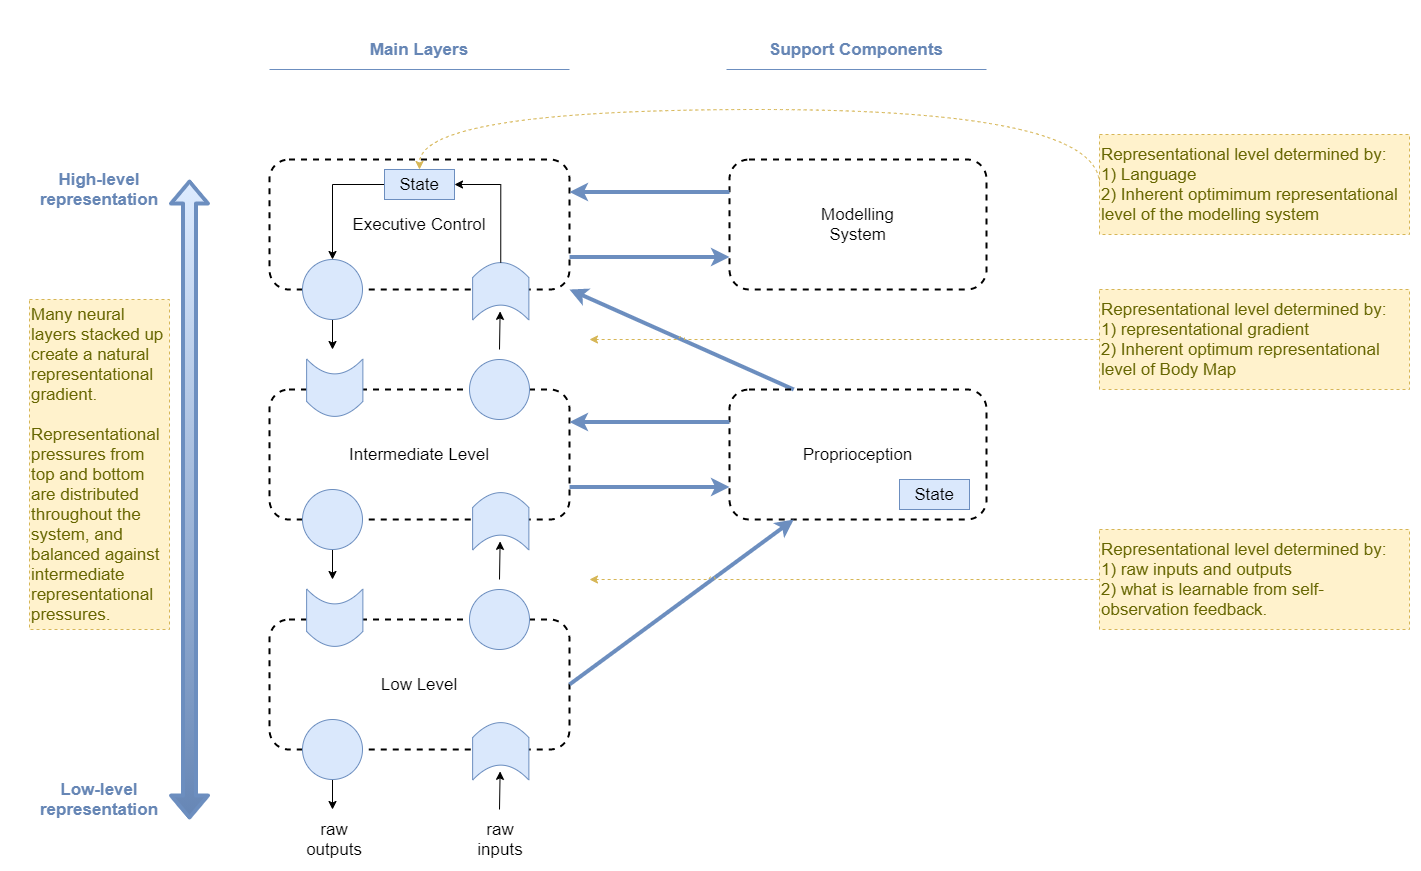

The diagram above was exported from draw.io. Its source (the exported page's mxGraphModel, read from the mxfile embedded in the PNG):
<mxGraphModel dx="2858" dy="1174" grid="1" gridSize="10" guides="1" tooltips="1" connect="1" arrows="1" fold="1" page="1" pageScale="1" pageWidth="827" pageHeight="1169" math="0" shadow="0">
  <root>
    <mxCell id="NT5hPCRys-Dgdw-gLhnj-0" />
    <mxCell id="NT5hPCRys-Dgdw-gLhnj-1" parent="NT5hPCRys-Dgdw-gLhnj-0" />
    <mxCell id="LxjQ0IJKiPYYDsoqAINJ-0" value="Low Level" style="rounded=1;whiteSpace=wrap;html=1;fillColor=none;dashed=1;strokeWidth=2;fontSize=17;" parent="NT5hPCRys-Dgdw-gLhnj-1" vertex="1">
      <mxGeometry x="170" y="790" width="300" height="130" as="geometry" />
    </mxCell>
    <mxCell id="LxjQ0IJKiPYYDsoqAINJ-1" style="edgeStyle=none;rounded=0;orthogonalLoop=1;jettySize=auto;html=1;fontSize=17;" parent="NT5hPCRys-Dgdw-gLhnj-1" source="LxjQ0IJKiPYYDsoqAINJ-2" edge="1">
      <mxGeometry relative="1" as="geometry">
        <mxPoint x="233.00000000000023" y="980" as="targetPoint" />
      </mxGeometry>
    </mxCell>
    <mxCell id="LxjQ0IJKiPYYDsoqAINJ-2" value="" style="ellipse;whiteSpace=wrap;html=1;aspect=fixed;rounded=1;strokeWidth=1;fillColor=#dae8fc;strokeColor=#6c8ebf;fontSize=17;" parent="NT5hPCRys-Dgdw-gLhnj-1" vertex="1">
      <mxGeometry x="203" y="890" width="60" height="60" as="geometry" />
    </mxCell>
    <mxCell id="LxjQ0IJKiPYYDsoqAINJ-4" value="" style="ellipse;whiteSpace=wrap;html=1;aspect=fixed;rounded=1;strokeWidth=1;fillColor=#dae8fc;strokeColor=#6c8ebf;verticalAlign=middle;fontSize=17;" parent="NT5hPCRys-Dgdw-gLhnj-1" vertex="1">
      <mxGeometry x="370" y="760" width="60" height="60" as="geometry" />
    </mxCell>
    <mxCell id="LxjQ0IJKiPYYDsoqAINJ-6" style="edgeStyle=none;rounded=0;orthogonalLoop=1;jettySize=auto;html=1;entryX=0.5;entryY=1;entryDx=0;entryDy=0;fontSize=17;" parent="NT5hPCRys-Dgdw-gLhnj-1" edge="1">
      <mxGeometry relative="1" as="geometry">
        <mxPoint x="400" y="980" as="sourcePoint" />
        <mxPoint x="400.6199999999999" y="941.8699999999999" as="targetPoint" />
      </mxGeometry>
    </mxCell>
    <mxCell id="LxjQ0IJKiPYYDsoqAINJ-15" value="" style="shape=dataStorage;whiteSpace=wrap;html=1;fixedSize=1;rounded=1;strokeWidth=1;fillColor=#dae8fc;strokeColor=#6c8ebf;rotation=-90;size=15;horizontal=1;fontSize=17;" parent="NT5hPCRys-Dgdw-gLhnj-1" vertex="1">
      <mxGeometry x="206.5" y="760" width="57.5" height="56.25" as="geometry" />
    </mxCell>
    <mxCell id="LxjQ0IJKiPYYDsoqAINJ-17" value="" style="shape=dataStorage;whiteSpace=wrap;html=1;fixedSize=1;rounded=1;strokeWidth=1;fillColor=#dae8fc;strokeColor=#6c8ebf;rotation=90;size=15;horizontal=1;fontSize=17;" parent="NT5hPCRys-Dgdw-gLhnj-1" vertex="1">
      <mxGeometry x="372.5" y="893.7500000000001" width="57.5" height="56.25" as="geometry" />
    </mxCell>
    <mxCell id="LxjQ0IJKiPYYDsoqAINJ-19" value="Intermediate Level" style="rounded=1;whiteSpace=wrap;html=1;fillColor=none;dashed=1;strokeWidth=2;fontSize=17;" parent="NT5hPCRys-Dgdw-gLhnj-1" vertex="1">
      <mxGeometry x="170" y="560" width="300" height="130" as="geometry" />
    </mxCell>
    <mxCell id="LxjQ0IJKiPYYDsoqAINJ-20" style="edgeStyle=none;rounded=0;orthogonalLoop=1;jettySize=auto;html=1;fontSize=17;" parent="NT5hPCRys-Dgdw-gLhnj-1" source="LxjQ0IJKiPYYDsoqAINJ-21" edge="1">
      <mxGeometry relative="1" as="geometry">
        <mxPoint x="233.00000000000023" y="750" as="targetPoint" />
      </mxGeometry>
    </mxCell>
    <mxCell id="LxjQ0IJKiPYYDsoqAINJ-21" value="" style="ellipse;whiteSpace=wrap;html=1;aspect=fixed;rounded=1;strokeWidth=1;fillColor=#dae8fc;strokeColor=#6c8ebf;fontSize=17;" parent="NT5hPCRys-Dgdw-gLhnj-1" vertex="1">
      <mxGeometry x="203" y="660" width="60" height="60" as="geometry" />
    </mxCell>
    <mxCell id="LxjQ0IJKiPYYDsoqAINJ-22" value="" style="ellipse;whiteSpace=wrap;html=1;aspect=fixed;rounded=1;strokeWidth=1;fillColor=#dae8fc;strokeColor=#6c8ebf;verticalAlign=middle;fontSize=17;" parent="NT5hPCRys-Dgdw-gLhnj-1" vertex="1">
      <mxGeometry x="370" y="530" width="60" height="60" as="geometry" />
    </mxCell>
    <mxCell id="LxjQ0IJKiPYYDsoqAINJ-23" style="edgeStyle=none;rounded=0;orthogonalLoop=1;jettySize=auto;html=1;entryX=0.5;entryY=1;entryDx=0;entryDy=0;fontSize=17;" parent="NT5hPCRys-Dgdw-gLhnj-1" edge="1">
      <mxGeometry relative="1" as="geometry">
        <mxPoint x="400" y="750" as="sourcePoint" />
        <mxPoint x="400.6199999999999" y="711.8699999999999" as="targetPoint" />
      </mxGeometry>
    </mxCell>
    <mxCell id="LxjQ0IJKiPYYDsoqAINJ-24" value="" style="shape=dataStorage;whiteSpace=wrap;html=1;fixedSize=1;rounded=1;strokeWidth=1;fillColor=#dae8fc;strokeColor=#6c8ebf;rotation=-90;size=15;horizontal=1;fontSize=17;" parent="NT5hPCRys-Dgdw-gLhnj-1" vertex="1">
      <mxGeometry x="206.5" y="530" width="57.5" height="56.25" as="geometry" />
    </mxCell>
    <mxCell id="LxjQ0IJKiPYYDsoqAINJ-26" value="" style="shape=dataStorage;whiteSpace=wrap;html=1;fixedSize=1;rounded=1;strokeWidth=1;fillColor=#dae8fc;strokeColor=#6c8ebf;rotation=90;size=15;horizontal=1;fontSize=17;" parent="NT5hPCRys-Dgdw-gLhnj-1" vertex="1">
      <mxGeometry x="372.5" y="663.7500000000001" width="57.5" height="56.25" as="geometry" />
    </mxCell>
    <mxCell id="LxjQ0IJKiPYYDsoqAINJ-28" value="Executive Control" style="rounded=1;whiteSpace=wrap;html=1;fillColor=none;dashed=1;strokeWidth=2;fontSize=17;" parent="NT5hPCRys-Dgdw-gLhnj-1" vertex="1">
      <mxGeometry x="170" y="330" width="300" height="130" as="geometry" />
    </mxCell>
    <mxCell id="LxjQ0IJKiPYYDsoqAINJ-29" style="edgeStyle=none;rounded=0;orthogonalLoop=1;jettySize=auto;html=1;fontSize=17;" parent="NT5hPCRys-Dgdw-gLhnj-1" source="LxjQ0IJKiPYYDsoqAINJ-30" edge="1">
      <mxGeometry relative="1" as="geometry">
        <mxPoint x="233.00000000000023" y="520" as="targetPoint" />
      </mxGeometry>
    </mxCell>
    <mxCell id="LxjQ0IJKiPYYDsoqAINJ-30" value="" style="ellipse;whiteSpace=wrap;html=1;aspect=fixed;rounded=1;strokeWidth=1;fillColor=#dae8fc;strokeColor=#6c8ebf;fontSize=17;" parent="NT5hPCRys-Dgdw-gLhnj-1" vertex="1">
      <mxGeometry x="203" y="430" width="60" height="60" as="geometry" />
    </mxCell>
    <mxCell id="LxjQ0IJKiPYYDsoqAINJ-32" style="edgeStyle=none;rounded=0;orthogonalLoop=1;jettySize=auto;html=1;entryX=0.5;entryY=1;entryDx=0;entryDy=0;fontSize=17;" parent="NT5hPCRys-Dgdw-gLhnj-1" edge="1">
      <mxGeometry relative="1" as="geometry">
        <mxPoint x="400" y="520" as="sourcePoint" />
        <mxPoint x="400.6199999999999" y="481.8699999999999" as="targetPoint" />
      </mxGeometry>
    </mxCell>
    <mxCell id="LxjQ0IJKiPYYDsoqAINJ-35" value="" style="shape=dataStorage;whiteSpace=wrap;html=1;fixedSize=1;rounded=1;strokeWidth=1;fillColor=#dae8fc;strokeColor=#6c8ebf;rotation=90;size=15;horizontal=1;fontSize=17;" parent="NT5hPCRys-Dgdw-gLhnj-1" vertex="1">
      <mxGeometry x="372.5" y="433.7500000000001" width="57.5" height="56.25" as="geometry" />
    </mxCell>
    <mxCell id="sF-mOMucgB0WiIYTNmLz-0" style="rounded=1;orthogonalLoop=1;jettySize=auto;html=1;entryX=1;entryY=1;entryDx=0;entryDy=0;fontSize=17;strokeColor=#6c8ebf;strokeWidth=4;fillColor=#dae8fc;exitX=0.25;exitY=0;exitDx=0;exitDy=0;" edge="1" parent="NT5hPCRys-Dgdw-gLhnj-1" source="LxjQ0IJKiPYYDsoqAINJ-37" target="LxjQ0IJKiPYYDsoqAINJ-28">
      <mxGeometry relative="1" as="geometry" />
    </mxCell>
    <mxCell id="LxjQ0IJKiPYYDsoqAINJ-37" value="Proprioception" style="rounded=1;whiteSpace=wrap;html=1;fillColor=none;dashed=1;strokeWidth=2;fontSize=17;" parent="NT5hPCRys-Dgdw-gLhnj-1" vertex="1">
      <mxGeometry x="630" y="560" width="257" height="130" as="geometry" />
    </mxCell>
    <mxCell id="LxjQ0IJKiPYYDsoqAINJ-44" value="State" style="rounded=0;whiteSpace=wrap;html=1;fillColor=#dae8fc;strokeColor=#6c8ebf;fontSize=17;" parent="NT5hPCRys-Dgdw-gLhnj-1" vertex="1">
      <mxGeometry x="800" y="650" width="70" height="30" as="geometry" />
    </mxCell>
    <mxCell id="LxjQ0IJKiPYYDsoqAINJ-45" value="" style="endArrow=classic;html=1;exitX=1;exitY=0.5;exitDx=0;exitDy=0;strokeWidth=4;fillColor=#dae8fc;strokeColor=#6c8ebf;entryX=0.25;entryY=1;entryDx=0;entryDy=0;fontSize=17;" parent="NT5hPCRys-Dgdw-gLhnj-1" source="LxjQ0IJKiPYYDsoqAINJ-0" target="LxjQ0IJKiPYYDsoqAINJ-37" edge="1">
      <mxGeometry width="50" height="50" relative="1" as="geometry">
        <mxPoint x="600" y="720" as="sourcePoint" />
        <mxPoint x="650" y="670" as="targetPoint" />
      </mxGeometry>
    </mxCell>
    <mxCell id="LxjQ0IJKiPYYDsoqAINJ-46" value="" style="endArrow=classic;html=1;exitX=0;exitY=0.25;exitDx=0;exitDy=0;strokeWidth=4;fillColor=#dae8fc;strokeColor=#6c8ebf;entryX=1;entryY=0.25;entryDx=0;entryDy=0;fontSize=17;" parent="NT5hPCRys-Dgdw-gLhnj-1" source="LxjQ0IJKiPYYDsoqAINJ-37" target="LxjQ0IJKiPYYDsoqAINJ-19" edge="1">
      <mxGeometry width="50" height="50" relative="1" as="geometry">
        <mxPoint x="600" y="720" as="sourcePoint" />
        <mxPoint x="650" y="670" as="targetPoint" />
      </mxGeometry>
    </mxCell>
    <mxCell id="LxjQ0IJKiPYYDsoqAINJ-47" value="" style="endArrow=classic;html=1;exitX=1;exitY=0.75;exitDx=0;exitDy=0;strokeWidth=4;fillColor=#dae8fc;strokeColor=#6c8ebf;entryX=0;entryY=0.75;entryDx=0;entryDy=0;fontSize=17;" parent="NT5hPCRys-Dgdw-gLhnj-1" source="LxjQ0IJKiPYYDsoqAINJ-19" target="LxjQ0IJKiPYYDsoqAINJ-37" edge="1">
      <mxGeometry width="50" height="50" relative="1" as="geometry">
        <mxPoint x="600" y="720" as="sourcePoint" />
        <mxPoint x="650" y="670" as="targetPoint" />
      </mxGeometry>
    </mxCell>
    <mxCell id="LxjQ0IJKiPYYDsoqAINJ-48" value="Modelling&lt;br&gt;System" style="rounded=1;whiteSpace=wrap;html=1;fillColor=none;dashed=1;strokeWidth=2;fontSize=17;" parent="NT5hPCRys-Dgdw-gLhnj-1" vertex="1">
      <mxGeometry x="630" y="330" width="257" height="130" as="geometry" />
    </mxCell>
    <mxCell id="LxjQ0IJKiPYYDsoqAINJ-50" value="" style="endArrow=classic;html=1;exitX=0;exitY=0.25;exitDx=0;exitDy=0;strokeWidth=4;fillColor=#dae8fc;strokeColor=#6c8ebf;entryX=1;entryY=0.25;entryDx=0;entryDy=0;fontSize=17;" parent="NT5hPCRys-Dgdw-gLhnj-1" source="LxjQ0IJKiPYYDsoqAINJ-48" target="LxjQ0IJKiPYYDsoqAINJ-28" edge="1">
      <mxGeometry width="50" height="50" relative="1" as="geometry">
        <mxPoint x="600" y="720" as="sourcePoint" />
        <mxPoint x="650" y="670" as="targetPoint" />
      </mxGeometry>
    </mxCell>
    <mxCell id="LxjQ0IJKiPYYDsoqAINJ-51" value="" style="endArrow=classic;html=1;exitX=1;exitY=0.75;exitDx=0;exitDy=0;strokeWidth=4;fillColor=#dae8fc;strokeColor=#6c8ebf;entryX=0;entryY=0.75;entryDx=0;entryDy=0;fontSize=17;" parent="NT5hPCRys-Dgdw-gLhnj-1" source="LxjQ0IJKiPYYDsoqAINJ-28" target="LxjQ0IJKiPYYDsoqAINJ-48" edge="1">
      <mxGeometry width="50" height="50" relative="1" as="geometry">
        <mxPoint x="600" y="720" as="sourcePoint" />
        <mxPoint x="650" y="670" as="targetPoint" />
      </mxGeometry>
    </mxCell>
    <mxCell id="LxjQ0IJKiPYYDsoqAINJ-52" value="" style="shape=flexArrow;endArrow=classic;startArrow=classic;html=1;strokeWidth=4;strokeColor=#6c8ebf;gradientColor=#6686B5;fillColor=#DDEBFF;fontSize=17;" parent="NT5hPCRys-Dgdw-gLhnj-1" edge="1">
      <mxGeometry width="50" height="50" relative="1" as="geometry">
        <mxPoint x="90" y="990" as="sourcePoint" />
        <mxPoint x="90" y="350" as="targetPoint" />
      </mxGeometry>
    </mxCell>
    <mxCell id="LxjQ0IJKiPYYDsoqAINJ-53" value="High-level&lt;br style=&quot;font-size: 17px;&quot;&gt;representation" style="text;html=1;strokeColor=none;fillColor=none;align=center;verticalAlign=middle;whiteSpace=wrap;rounded=0;fontColor=#6686B5;fontStyle=1;fontSize=17;" parent="NT5hPCRys-Dgdw-gLhnj-1" vertex="1">
      <mxGeometry x="-50" y="340" width="100" height="40" as="geometry" />
    </mxCell>
    <mxCell id="LxjQ0IJKiPYYDsoqAINJ-54" value="Low-level&lt;br style=&quot;font-size: 17px;&quot;&gt;representation" style="text;html=1;strokeColor=none;fillColor=none;align=center;verticalAlign=middle;whiteSpace=wrap;rounded=0;fontColor=#6686B5;fontStyle=1;fontSize=17;" parent="NT5hPCRys-Dgdw-gLhnj-1" vertex="1">
      <mxGeometry x="-50" y="950" width="100" height="40" as="geometry" />
    </mxCell>
    <mxCell id="LxjQ0IJKiPYYDsoqAINJ-55" value="raw outputs" style="text;html=1;strokeColor=none;fillColor=none;align=center;verticalAlign=middle;whiteSpace=wrap;rounded=0;fontSize=17;" parent="NT5hPCRys-Dgdw-gLhnj-1" vertex="1">
      <mxGeometry x="215" y="1000" width="40" height="20" as="geometry" />
    </mxCell>
    <mxCell id="LxjQ0IJKiPYYDsoqAINJ-56" value="raw inputs" style="text;html=1;strokeColor=none;fillColor=none;align=center;verticalAlign=middle;whiteSpace=wrap;rounded=0;fontSize=17;" parent="NT5hPCRys-Dgdw-gLhnj-1" vertex="1">
      <mxGeometry x="381.25" y="1000" width="40" height="20" as="geometry" />
    </mxCell>
    <mxCell id="3adZeI0ivgTJTS1HLiZV-0" value="Representational level determined by:&lt;br&gt;1) raw inputs and outputs&lt;br&gt;2) what is learnable from self-observation feedback." style="rounded=0;whiteSpace=wrap;html=1;align=left;fillColor=#fff2cc;strokeColor=#d6b656;fontColor=#666600;dashed=1;fontSize=17;" parent="NT5hPCRys-Dgdw-gLhnj-1" vertex="1">
      <mxGeometry x="1000" y="700" width="310" height="100" as="geometry" />
    </mxCell>
    <mxCell id="3adZeI0ivgTJTS1HLiZV-1" style="rounded=0;jumpStyle=arc;orthogonalLoop=1;jettySize=auto;html=1;strokeWidth=1;fontColor=#666600;dashed=1;strokeColor=#d6b656;fillColor=#fff2cc;endArrow=classic;endFill=1;fontSize=17;" parent="NT5hPCRys-Dgdw-gLhnj-1" source="3adZeI0ivgTJTS1HLiZV-0" edge="1">
      <mxGeometry relative="1" as="geometry">
        <mxPoint x="490" y="750" as="targetPoint" />
      </mxGeometry>
    </mxCell>
    <mxCell id="3adZeI0ivgTJTS1HLiZV-2" value="Representational level determined by:&lt;br&gt;1) Language&lt;br&gt;2) Inherent optimimum representational level of the modelling system" style="rounded=0;whiteSpace=wrap;html=1;align=left;fillColor=#fff2cc;strokeColor=#d6b656;fontColor=#666600;dashed=1;fontSize=17;" parent="NT5hPCRys-Dgdw-gLhnj-1" vertex="1">
      <mxGeometry x="1000" y="305" width="310" height="100" as="geometry" />
    </mxCell>
    <mxCell id="3adZeI0ivgTJTS1HLiZV-3" style="jumpStyle=arc;orthogonalLoop=1;jettySize=auto;html=1;strokeWidth=1;fontColor=#666600;dashed=1;strokeColor=#d6b656;fillColor=#fff2cc;endArrow=classic;endFill=1;fontSize=17;entryX=0.5;entryY=0;entryDx=0;entryDy=0;edgeStyle=orthogonalEdgeStyle;curved=1;exitX=0;exitY=0.5;exitDx=0;exitDy=0;" parent="NT5hPCRys-Dgdw-gLhnj-1" source="3adZeI0ivgTJTS1HLiZV-2" target="3adZeI0ivgTJTS1HLiZV-5" edge="1">
      <mxGeometry relative="1" as="geometry">
        <mxPoint x="887" y="300" as="targetPoint" />
        <Array as="points">
          <mxPoint x="1000" y="280" />
          <mxPoint x="320" y="280" />
        </Array>
      </mxGeometry>
    </mxCell>
    <mxCell id="3adZeI0ivgTJTS1HLiZV-6" style="edgeStyle=orthogonalEdgeStyle;rounded=0;orthogonalLoop=1;jettySize=auto;html=1;fontSize=17;exitX=0;exitY=0.5;exitDx=0;exitDy=0;entryX=0.5;entryY=0;entryDx=0;entryDy=0;" parent="NT5hPCRys-Dgdw-gLhnj-1" source="3adZeI0ivgTJTS1HLiZV-5" target="LxjQ0IJKiPYYDsoqAINJ-30" edge="1">
      <mxGeometry relative="1" as="geometry">
        <mxPoint x="400" y="520" as="sourcePoint" />
        <mxPoint x="400.6199999999999" y="481.8699999999999" as="targetPoint" />
        <Array as="points">
          <mxPoint x="233" y="355" />
        </Array>
      </mxGeometry>
    </mxCell>
    <mxCell id="3adZeI0ivgTJTS1HLiZV-5" value="State" style="rounded=0;whiteSpace=wrap;html=1;fillColor=#dae8fc;strokeColor=#6c8ebf;fontSize=17;" parent="NT5hPCRys-Dgdw-gLhnj-1" vertex="1">
      <mxGeometry x="285" y="340" width="70" height="30" as="geometry" />
    </mxCell>
    <mxCell id="3adZeI0ivgTJTS1HLiZV-7" style="edgeStyle=orthogonalEdgeStyle;rounded=0;orthogonalLoop=1;jettySize=auto;html=1;fontSize=17;exitX=0;exitY=0.5;exitDx=0;exitDy=0;entryX=1;entryY=0.5;entryDx=0;entryDy=0;" parent="NT5hPCRys-Dgdw-gLhnj-1" source="LxjQ0IJKiPYYDsoqAINJ-35" target="3adZeI0ivgTJTS1HLiZV-5" edge="1">
      <mxGeometry relative="1" as="geometry">
        <mxPoint x="401.25" y="433.1250000000001" as="sourcePoint" />
        <mxPoint x="233" y="430" as="targetPoint" />
        <Array as="points">
          <mxPoint x="401" y="355" />
        </Array>
      </mxGeometry>
    </mxCell>
    <mxCell id="3adZeI0ivgTJTS1HLiZV-8" value="Representational level determined by:&lt;br&gt;1)&amp;nbsp;representational gradient&lt;br&gt;2) Inherent optimum representational level of Body Map" style="rounded=0;whiteSpace=wrap;html=1;align=left;fillColor=#fff2cc;strokeColor=#d6b656;fontColor=#666600;dashed=1;fontSize=17;" parent="NT5hPCRys-Dgdw-gLhnj-1" vertex="1">
      <mxGeometry x="1000" y="460" width="310" height="100" as="geometry" />
    </mxCell>
    <mxCell id="3adZeI0ivgTJTS1HLiZV-10" value="Many neural layers stacked up create a natural representational gradient. &lt;br&gt;&lt;br&gt;Representational pressures from top and bottom are distributed throughout the system, and balanced against intermediate representational pressures." style="rounded=0;whiteSpace=wrap;html=1;align=left;fillColor=#fff2cc;strokeColor=#d6b656;fontColor=#666600;dashed=1;fontSize=17;" parent="NT5hPCRys-Dgdw-gLhnj-1" vertex="1">
      <mxGeometry x="-70" y="470" width="140" height="330" as="geometry" />
    </mxCell>
    <mxCell id="pZ59j06XH3r2nXZh82tO-0" value="Main Layers" style="text;html=1;strokeColor=none;fillColor=none;align=center;verticalAlign=middle;whiteSpace=wrap;rounded=0;fontColor=#6686B5;fontStyle=1;fontSize=17;" parent="NT5hPCRys-Dgdw-gLhnj-1" vertex="1">
      <mxGeometry x="170" y="200" width="300" height="40" as="geometry" />
    </mxCell>
    <mxCell id="pZ59j06XH3r2nXZh82tO-2" value="" style="endArrow=none;html=1;strokeWidth=1;fillColor=#dae8fc;fontSize=12;fontColor=#000000;strokeColor=#6c8ebf;" parent="NT5hPCRys-Dgdw-gLhnj-1" edge="1">
      <mxGeometry width="50" height="50" relative="1" as="geometry">
        <mxPoint x="170" y="240" as="sourcePoint" />
        <mxPoint x="470" y="240" as="targetPoint" />
      </mxGeometry>
    </mxCell>
    <mxCell id="pZ59j06XH3r2nXZh82tO-3" value="Support Components" style="text;html=1;strokeColor=none;fillColor=none;align=center;verticalAlign=middle;whiteSpace=wrap;rounded=0;fontColor=#6686B5;fontStyle=1;fontSize=17;" parent="NT5hPCRys-Dgdw-gLhnj-1" vertex="1">
      <mxGeometry x="627" y="200" width="260" height="40" as="geometry" />
    </mxCell>
    <mxCell id="pZ59j06XH3r2nXZh82tO-4" value="" style="endArrow=none;html=1;strokeWidth=1;fillColor=#dae8fc;fontSize=12;fontColor=#000000;strokeColor=#6c8ebf;" parent="NT5hPCRys-Dgdw-gLhnj-1" edge="1">
      <mxGeometry width="50" height="50" relative="1" as="geometry">
        <mxPoint x="627" y="239.9999999999999" as="sourcePoint" />
        <mxPoint x="887" y="239.9999999999999" as="targetPoint" />
      </mxGeometry>
    </mxCell>
    <mxCell id="3adZeI0ivgTJTS1HLiZV-9" style="rounded=0;jumpStyle=arc;orthogonalLoop=1;jettySize=auto;html=1;strokeWidth=1;fontColor=#666600;dashed=1;strokeColor=#d6b656;fillColor=#fff2cc;endArrow=classic;endFill=1;fontSize=17;" parent="NT5hPCRys-Dgdw-gLhnj-1" source="3adZeI0ivgTJTS1HLiZV-8" edge="1">
      <mxGeometry relative="1" as="geometry">
        <mxPoint x="490" y="510" as="targetPoint" />
      </mxGeometry>
    </mxCell>
  </root>
</mxGraphModel>